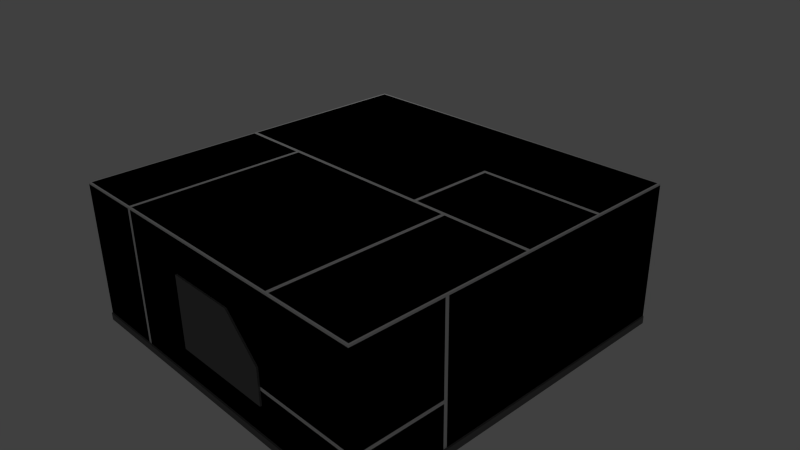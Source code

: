 # Source: f_D_5x5_L_2.blend  (saved by Blender 2.69.0; exported with 4.5.12 LTS)
import bpy
from mathutils import Matrix  # noqa: F401  (used for matrix-valued properties, if any)

bpy.ops.wm.read_factory_settings(use_empty=True)
scene = bpy.context.scene
scene.name = 'Scene'

# ---- collections
col_collection_1 = bpy.data.collections.new('Collection 1'); scene.collection.children.link(col_collection_1)

# ---- materials (node trees are filled in below, after node groups)
mat_material = bpy.data.materials.new('Material')
mat_material.alpha_threshold = 0.0
mat_material.use_transparent_shadow = False
mat_material.roughness = 0.5
mat_material.line_color = (0.0, 0.0, 0.0, 1.0)
mat_material_001 = bpy.data.materials.new('Material.001')
mat_material_001.alpha_threshold = 0.0
mat_material_001.use_transparent_shadow = False
mat_material_001.diffuse_color = (0.168, 0.168, 0.168, 1.0)
mat_material_001.roughness = 0.5
mat_material_001.line_color = (0.0, 0.0, 0.0, 1.0)

# ---- material node trees

# ---- world
world_world = bpy.data.worlds.new('World'); scene.world = world_world
world_world.color = (0.05088, 0.05088, 0.05088)
world_world.use_sun_shadow = False
world_world.sun_shadow_jitter_overblur = 0.0
world_world.cycles.sampling_method = 'MANUAL'
world_world.cycles.sample_map_resolution = 256

# ---- cameras
cam_camera = bpy.data.cameras.new('Camera')
cam_camera.clip_end = 100.0
cam_camera.lens = 35.0
cam_camera.sensor_width = 32.0
cam_camera.sensor_height = 18.0
cam_camera.ortho_scale = 7.314
cam_camera.dof.focus_distance = 0.0
cam_camera.dof.aperture_fstop = 128.0

# ---- lights
light_lamp = bpy.data.lights.new('Lamp', 'POINT')
light_lamp.transmission_factor = 0.0
light_lamp.cutoff_distance = 30.0
light_lamp.energy = 100.0
light_lamp.shadow_buffer_clip_start = 1.001
light_lamp.shadow_soft_size = 0.1
light_lamp.shadow_maximum_resolution = 0.006
light_lamp.use_absolute_resolution = True
light_lamp.cycles.use_multiple_importance_sampling = False

# ---- meshes
me_cube_001 = bpy.data.meshes.new('Cube.001')
me_cube_001.from_pydata([(-2.5, -2.5, -1.0), (-2.5, 2.5, -1.0), (2.5, 2.5, -1.0), (2.5, -2.5, -1.0), (-2.5, -2.5, 1.0), (-2.5, 2.5, 1.0), (2.5, 2.5, 1.0), (2.5, -2.5, 1.0)], [], [(4, 5, 1, 0), (5, 6, 2, 1), (6, 7, 3, 2), (7, 4, 0, 3), (0, 1, 2, 3), (7, 6, 5, 4)])
me_cube_001.use_remesh_preserve_volume = False
me_cube_001.use_remesh_preserve_attributes = False
me_cube_001.use_mirror_vertex_groups = False
me_cube_001.update()
me_cube = bpy.data.meshes.new('Cube')
me_cube.from_pydata([(-2.5, -2.5, -1.0), (2.5, 2.5, -1.0), (2.5, -2.5, 0.975), (2.475, 2.475, 1.0), (-2.5, 2.5, -1.0), (-2.475, -2.475, 1.0), (-2.5, 2.5, 0.975), (-2.475, 2.475, 1.0), (2.475, -2.475, 1.0), (-2.5, -2.5, 0.975), (2.5, 2.5, 0.975), (2.5, 2.5, -0.9), (-2.475, 2.525, -0.999), (-2.525, 2.475, -0.9), (2.525, -2.475, -0.9), (-2.525, -2.475, -0.9), (2.475, 2.525, -0.9), (-2.475, -2.525, -0.9), (2.475, -2.525, -0.9), (2.525, 2.475, -0.9), (-2.475, 2.525, -0.9), (-2.525, 2.475, -0.999), (2.475, 0.025, 1.0), (-2.475, -0.025, 1.0), (2.5, -7.153e-07, -1.0), (2.5, -9.537e-07, 0.975), (-2.5, 2.384e-07, -1.0), (2.525, -7.153e-07, -0.999), (-2.525, 2.384e-07, -0.999), (-2.525, 9.537e-07, -0.9), (2.525, -7.153e-07, -0.9), (2.475, -0.025, 1.0), (-2.475, 0.025, 1.0), (0.725, 2.5, 0.975), (0.75, -2.475, 1.0), (0.725, 2.475, 1.0), (0.75, 2.5, -1.0), (0.75, -2.5, -1.0), (0.75, -2.5, 0.975), (0.75, 2.525, -0.999), (0.75, -2.525, -0.999), (0.75, 2.525, -0.9), (0.75, -2.525, -0.9), (0.75, -2.384e-07, -1.0), (0.725, 0.025, 1.0), (0.75, -0.025, 1.0), (0.75, 1.192e-07, 0.975), (2.475, 1.275, 1.0), (-2.475, 1.275, 1.0), (2.5, 1.25, -1.0), (2.5, 1.25, 0.975), (-2.5, 1.25, -1.0), (2.5, 1.25, -0.9), (2.525, 1.25, -0.999), (-2.525, 1.275, -0.999), (-2.525, 1.275, -0.9), (2.525, 1.25, -0.9), (0.75, 1.25, -1.0), (0.775, 1.225, 1.0), (1.275, 2.5, 0.975), (1.275, -2.475, 1.0), (1.25, 2.475, 1.0), (1.25, 2.5, -1.0), (1.25, -2.5, -1.0), (1.25, -2.5, 0.975), (1.275, 2.5, -0.9), (1.25, -2.5, -0.9), (1.25, 2.525, -0.999), (1.25, -2.525, -0.999), (1.25, 2.525, -0.9), (1.25, -2.525, -0.9), (1.25, -4.768e-07, -1.0), (1.25, -4.172e-07, 0.975), (1.25, 0.025, 1.0), (1.225, -0.025, 1.0), (1.25, 1.275, 1.0), (1.25, 1.25, -1.0), (0.775, 0.025, 1.0), (0.725, 1.275, 1.0), (1.25, 1.225, 1.0), (2.475, 1.225, 1.0), (0.75, 1.25, 0.975), (1.25, 1.25, 0.975), (-1.475, 0.025, 1.0), (-1.5, -0.025, 1.0), (-1.45, 2.5, 0.975), (-1.45, -2.475, 1.0), (-1.475, 2.475, 1.0), (-1.475, 2.5, -1.0), (-1.475, -2.5, -1.0), (-1.45, -2.5, 0.975), (-1.45, 2.5, -0.9), (-1.45, -2.5, -0.9), (-1.475, 2.525, -0.999), (-1.475, -2.525, -0.999), (-1.475, 2.525, -0.9), (-1.475, -2.525, -0.9), (-1.475, 0.0, -1.0), (-1.475, 6.557e-07, 0.975), (-1.475, 1.25, -1.0), (-1.475, 1.275, 1.0), (-1.5, -2.475, 1.0), (-1.45, -0.025, 1.0), (1.275, -0.025, 1.0), (1.225, -2.475, 1.0), (0.5, -2.475, 0.5), (-0.5, -2.475, 0.5), (1.0, -2.475, -0.5), (-0.5, -2.475, -0.5), (0.5, -2.525, 0.5), (-0.5, -2.525, 0.5), (1.0, -2.525, -0.5), (-0.5, -2.525, -0.5), (1.0, -2.475, 0.0), (-0.5, -2.475, 0.0), (1.0, -2.525, 0.0), (-0.5, -2.525, 0.0), (-2.5, 9.537e-07, -0.9), (-2.5, 1.25, -0.9), (-2.5, 1.25, 0.975), (-2.5, 1.3, 0.975), (-2.5, 1.3, -0.9), (-2.475, 1.275, -0.9), (-1.5, -2.5, -0.9), (0.75, -2.5, -0.9), (-1.5, -2.5, 0.975), (-2.5, -2.5, -0.9), (-1.475, -2.475, 0.975), (-1.475, -2.475, -0.9), (2.5, -1.25, -1.0), (-2.475, -1.25, 1.0), (-2.5, -1.275, 0.975), (2.5, -1.225, 0.975), (-2.5, -1.25, -1.0), (2.5, -1.225, -0.9), (2.525, -1.25, -0.999), (-2.525, -1.25, -0.999), (-2.525, -1.25, -0.9), (2.525, -1.25, -0.9), (0.75, -1.25, 1.0), (0.75, -1.25, -1.0), (1.25, -1.25, -1.0), (1.225, -1.25, 1.0), (-1.5, -1.25, 1.0), (-1.475, -1.25, -1.0), (-1.45, -1.25, 1.0), (1.275, -1.25, 1.0), (1.25, -1.25, 0.975), (-1.475, -1.237, 0.975), (-2.5, -1.225, -0.9), (-2.5, -1.225, 0.975), (-2.5, 1.192e-06, 0.975), (-2.475, -1.25, -0.9), (2.5, -1.275, -0.9), (2.5, -4.768e-07, -0.9), (2.5, -2.5, -0.9), (2.475, -1.25, 1.0), (2.475, -1.25, -0.9), (2.5, 2.5, -0.3005), (0.725, 2.5, -0.3005), (2.5, 1.25, -0.2755), (1.25, -2.5, -0.3005), (-1.5, 2.5, -0.2755), (-1.45, -2.5, -0.2755), (-1.475, -2.475, -0.2755), (-2.5, 1.25, -0.2755), (-2.5, 2.5, -0.2755), (-2.5, 1.3, -0.2755), (-2.475, 1.275, -0.263), (-1.5, -2.5, -0.2755), (-2.5, -1.225, -0.2755), (2.5, -1.225, -0.2755), (-2.5, -1.275, -0.2755), (0.75, -2.5, -0.3005), (-2.5, -2.5, -0.2755), (-2.5, 1.073e-06, -0.2755), (-2.475, -1.25, -0.263), (2.5, -2.5, -0.2505), (2.5, -1.275, -0.2505), (2.475, -2.475, -0.2755), (0.75, -2.5, -0.2755), (2.5, -1.275, -0.3005), (2.5, -2.5, -0.3005), (1.25, -2.5, -0.2505), (0.75, -2.475, -0.2755), (2.5, -1.275, 0.975), (1.25, -2.475, -0.2755), (0.75, -2.5, -0.2505), (0.725, 2.5, -0.9), (-1.45, 2.5, -0.2505), (-1.5, 2.5, 0.975), (-2.5, 2.5, -0.9), (-1.475, 2.475, -0.9), (1.225, 2.5, 0.975), (1.225, 2.5, -0.2505), (0.725, 2.5, -0.2505), (-1.45, 2.5, -0.3005), (1.275, 2.5, -0.3005), (2.5, -7.153e-07, -0.2755), (1.25, 2.475, -0.2755), (-1.475, 2.475, -0.2755), (0.725, 2.475, -0.2755), (2.475, -1.25, -0.2755), (-2.5, -1.275, -0.9), (-1.5, 2.5, -0.9), (2.475, 2.525, -0.999), (2.525, 2.475, -0.999), (2.525, -2.475, -0.999), (2.475, -2.525, -0.999), (2.5, -2.5, -1.0), (-2.525, -2.475, -0.999), (-2.475, -2.525, -0.999)], [], [(131, 9, 5, 130), (190, 6, 7, 87), (50, 10, 3, 47), (100, 87, 7, 48), (65, 11, 16, 69), (197, 59, 10, 158), (99, 51, 4, 88), (64, 2, 8, 60), (153, 155, 14, 138), (54, 55, 13, 21), (88, 4, 12, 93), (138, 135, 27, 30), (136, 137, 29, 28), (51, 26, 28, 54), (129, 24, 27, 135), (52, 154, 30, 56), (144, 133, 26, 97), (143, 84, 23, 130), (119, 151, 32, 48), (83, 32, 151, 98), (103, 31, 25, 72), (102, 45, 46, 98), (73, 77, 46, 72), (142, 74, 45, 139), (141, 140, 43, 71), (62, 36, 39, 67), (89, 37, 40, 94), (93, 95, 41, 39), (70, 42, 40, 68), (66, 124, 42, 70), (90, 38, 34, 86), (76, 57, 36, 62), (189, 85, 33, 195), (75, 61, 35, 78), (193, 33, 35, 61), (73, 79, 58, 77), (71, 43, 57, 76), (6, 120, 48, 7), (11, 52, 56, 19), (4, 51, 54, 21), (24, 49, 53, 27), (28, 29, 55, 54), (30, 27, 53, 56), (97, 26, 51, 99), (83, 100, 48, 32), (25, 50, 80, 22), (24, 71, 76, 49), (22, 80, 79, 73), (10, 59, 61, 3), (47, 3, 61, 75), (49, 76, 62, 1), (129, 141, 71, 24), (22, 73, 72, 25), (45, 74, 72, 46), (37, 63, 68, 40), (39, 41, 69, 67), (183, 186, 179, 177), (195, 33, 193, 194), (58, 79, 82, 81), (78, 81, 82, 75), (58, 81, 46, 77), (46, 81, 78, 44), (44, 78, 100, 83), (43, 97, 99, 57), (9, 125, 101, 5), (12, 20, 95, 93), (23, 84, 98, 151), (44, 83, 98, 46), (139, 45, 102, 145), (140, 144, 97, 43), (36, 88, 93, 39), (42, 96, 94, 40), (186, 183, 187, 184), (57, 99, 88, 36), (78, 35, 87, 100), (33, 85, 87, 35), (79, 80, 50, 82), (75, 82, 50, 47), (146, 147, 64, 60), (142, 104, 64, 147), (116, 115, 109, 110), (114, 108, 112, 116), (108, 107, 111, 112), (113, 105, 109, 115), (105, 106, 110, 109), (107, 113, 115, 111), (106, 114, 116, 110), (112, 111, 115, 116), (167, 120, 6, 166), (123, 126, 17, 96), (166, 6, 190, 162), (165, 119, 48, 168), (167, 168, 48, 120), (163, 90, 127, 164), (86, 127, 90), (123, 96, 92, 128), (98, 148, 145, 102), (74, 142, 147, 72), (103, 72, 147, 146), (84, 143, 148, 98), (37, 89, 144, 140), (34, 139, 145, 86), (63, 37, 140, 141), (104, 142, 139, 34), (101, 143, 130, 5), (89, 0, 133, 144), (26, 133, 136, 28), (161, 173, 124, 66), (143, 101, 127, 148), (170, 150, 151, 175), (175, 151, 119, 165), (148, 127, 86, 145), (125, 127, 101), (174, 9, 131, 172), (126, 203, 137, 15), (151, 150, 130, 23), (170, 149, 152, 176), (172, 131, 130, 176), (138, 134, 157, 153), (132, 25, 31, 156), (155, 66, 70, 18), (182, 161, 66, 155), (156, 31, 103, 146), (8, 156, 146, 60), (182, 181, 202, 179), (161, 182, 179, 186), (2, 64, 183, 177), (150, 170, 176, 130), (117, 175, 165, 118), (149, 170, 175, 117), (125, 9, 174, 169), (38, 90, 163, 180), (173, 161, 186, 184), (92, 163, 164, 128), (121, 122, 168, 167), (118, 165, 168, 122), (121, 167, 166, 191), (125, 169, 164, 127), (50, 160, 158, 10), (38, 64, 104, 34), (180, 163, 92, 124), (2, 185, 156, 8), (2, 177, 178, 185), (64, 38, 187, 183), (184, 187, 173), (195, 201, 200, 189), (194, 199, 201, 195), (61, 199, 194, 193), (197, 199, 61, 59), (159, 196, 200, 201), (197, 159, 201, 199), (160, 52, 11, 158), (91, 188, 41, 95), (188, 65, 69, 41), (191, 204, 95, 20), (178, 177, 179, 202), (171, 134, 154, 198), (198, 154, 52, 160), (25, 198, 160, 50), (132, 171, 198, 25), (188, 159, 197, 65), (65, 197, 158, 11), (171, 132, 156, 202), (185, 178, 202, 156), (134, 171, 202, 157), (149, 117, 29, 137), (117, 118, 55, 29), (169, 123, 128, 164), (118, 122, 121, 55), (154, 134, 138, 30), (149, 137, 203, 152), (169, 174, 126, 123), (182, 155, 153, 181), (203, 172, 176, 152), (126, 174, 172, 203), (191, 166, 162, 204), (91, 196, 159, 188), (124, 92, 96, 42), (181, 153, 157, 202), (204, 162, 200, 192), (121, 191, 13, 55), (196, 91, 192, 200), (85, 189, 200, 87), (162, 190, 87, 200), (91, 95, 204, 192), (155, 18, 208, 209), (14, 155, 209, 207), (96, 17, 211, 94), (56, 53, 206, 19), (67, 69, 16, 205), (133, 0, 210, 136), (63, 209, 208, 68), (49, 1, 206, 53), (191, 20, 12, 4), (13, 191, 4, 21), (16, 11, 1, 205), (11, 19, 206, 1), (18, 70, 68, 208), (1, 62, 67, 205), (0, 89, 94, 211), (209, 63, 141, 129), (209, 129, 135, 207), (210, 15, 137, 136), (14, 207, 135, 138), (126, 15, 210, 0), (17, 126, 0, 211)])
me_cube.polygons.foreach_set('material_index', [1, 1, 1, 1, 1, 1, 1, 1, 1, 1, 1, 1, 1, 1, 1, 1, 1, 1, 1, 1, 1, 1, 1, 1, 1, 1, 1, 1, 1, 1, 1, 1, 1, 1, 1, 1, 1, 1, 1, 1, 1, 1, 1, 1, 1, 1, 1, 1, 1, 1, 1, 1, 1, 1, 1, 1, 1, 1, 1, 1, 1, 1, 1, 1, 1, 1, 1, 1, 1, 1, 1, 1, 1, 1, 1, 1, 1, 1, 1, 1, 1, 1, 1, 1, 1, 1, 1, 1, 1, 1, 1, 1, 1, 1, 1, 1, 1, 1, 1, 1, 1, 1, 1, 1, 1, 1, 1, 1, 1, 1, 1, 1, 1, 1, 1, 1, 1, 1, 1, 1, 1, 1, 1, 1, 1, 1, 1, 1, 1, 1, 1, 1, 1, 1, 1, 1, 1, 1, 1, 1, 1, 1, 1, 1, 1, 1, 1, 1, 1, 1, 1, 1, 1, 1, 1, 1, 1, 1, 1, 1, 1, 1, 1, 1, 1, 1, 1, 1, 1, 1, 1, 1, 1, 1, 1, 1, 1, 1, 1, 1, 1, 1, 1, 1, 1, 1, 1, 1, 1, 1, 1, 1, 1, 1, 1, 1, 1, 1, 1, 1, 1, 1, 1, 1, 1, 1])
_uv = me_cube.uv_layers.new(name='UVMap')
_uv.uv.foreach_set('vector', [0.3505, 0.034, 0.4532, 0.034, 0.4511, 0.03609, 0.3484, 0.03609, 0.034, 0.1178, 0.034, 0.034, 0.03609, 0.03609, 0.03609, 0.1199, 0.1388, 0.4532, 0.034, 0.4532, 0.03609, 0.4511, 0.1367, 0.4511, 0.1367, 0.1199, 0.03609, 0.1199, 0.03609, 0.03609, 0.1367, 0.03609, 0.537, 0.8372, 0.537, 0.9398, 0.5349, 0.9377, 0.5349, 0.8351, 0.5872, 0.8372, 0.694, 0.8372, 0.694, 0.9398, 0.5872, 0.9398, 0.8088, 0.4061, 0.8088, 0.4491, 0.7564, 0.4491, 0.7564, 0.4061, 0.4532, 0.3484, 0.4532, 0.4532, 0.4511, 0.4511, 0.4511, 0.3505, 0.3505, 0.9208, 0.4532, 0.9208, 0.4511, 0.9229, 0.3484, 0.9229, 0.3513, 0.6914, 0.3513, 0.683, 0.4522, 0.683, 0.4522, 0.6914, 0.5244, 0.607, 0.5244, 0.5212, 0.5265, 0.5232, 0.5265, 0.607, 0.3484, 0.9229, 0.3484, 0.9312, 0.2436, 0.9312, 0.2436, 0.9229, 0.1391, 0.6914, 0.1391, 0.683, 0.2442, 0.683, 0.2442, 0.6914, 0.3492, 0.6935, 0.2442, 0.6935, 0.2442, 0.6914, 0.3513, 0.6914, 0.3484, 0.9333, 0.2436, 0.9333, 0.2436, 0.9312, 0.3484, 0.9312, 0.1388, 0.9208, 0.2436, 0.9208, 0.2436, 0.9229, 0.1388, 0.9229, 0.9136, 0.4061, 0.9136, 0.4491, 0.8612, 0.4491, 0.8612, 0.4061, 0.3484, 0.1178, 0.2457, 0.1178, 0.2457, 0.03609, 0.3484, 0.03609, 0.1388, 0.034, 0.2436, 0.034, 0.2415, 0.03609, 0.1367, 0.03609, 0.2415, 0.1199, 0.2415, 0.03609, 0.2436, 0.034, 0.2436, 0.1199, 0.2457, 0.3505, 0.2457, 0.4511, 0.2436, 0.4532, 0.2436, 0.3484, 0.2457, 0.122, 0.2457, 0.3065, 0.2436, 0.3065, 0.2436, 0.1199, 0.2415, 0.3484, 0.2415, 0.3085, 0.2436, 0.3065, 0.2436, 0.3484, 0.3484, 0.3463, 0.2457, 0.3463, 0.2457, 0.3065, 0.3484, 0.3065, 0.9136, 0.2919, 0.9136, 0.3128, 0.8612, 0.3128, 0.8612, 0.2919, 0.5244, 0.8351, 0.5244, 0.7933, 0.5265, 0.7933, 0.5265, 0.8351, 0.6884, 0.1207, 0.6884, 0.3045, 0.6864, 0.3045, 0.6864, 0.1207, 0.5265, 0.607, 0.5349, 0.607, 0.5349, 0.7933, 0.5265, 0.7933, 0.6781, 0.3458, 0.6781, 0.3045, 0.6864, 0.3045, 0.6864, 0.3458, 0.676, 0.3458, 0.676, 0.3045, 0.6781, 0.3045, 0.6781, 0.3458, 0.4532, 0.122, 0.4532, 0.3065, 0.4511, 0.3065, 0.4511, 0.122, 0.8088, 0.2919, 0.8088, 0.3128, 0.7564, 0.3128, 0.7564, 0.2919, 0.5914, 0.6091, 0.694, 0.6091, 0.694, 0.7912, 0.5914, 0.7912, 0.1367, 0.3484, 0.03609, 0.3484, 0.03609, 0.3044, 0.1367, 0.3044, 0.034, 0.3463, 0.034, 0.3044, 0.03609, 0.3044, 0.03609, 0.3484, 0.2415, 0.3484, 0.1409, 0.3484, 0.1409, 0.3085, 0.2415, 0.3085, 0.8612, 0.2919, 0.8612, 0.3128, 0.8088, 0.3128, 0.8088, 0.2919, 0.034, 0.034, 0.1346, 0.034, 0.1367, 0.03609, 0.03609, 0.03609, 0.034, 0.9208, 0.1388, 0.9208, 0.1388, 0.9229, 0.03609, 0.9229, 0.4543, 0.6935, 0.3492, 0.6935, 0.3513, 0.6914, 0.4522, 0.6914, 0.2436, 0.9333, 0.1388, 0.9333, 0.1388, 0.9312, 0.2436, 0.9312, 0.2442, 0.6914, 0.2442, 0.683, 0.3513, 0.683, 0.3513, 0.6914, 0.2436, 0.9229, 0.2436, 0.9312, 0.1388, 0.9312, 0.1388, 0.9229, 0.8612, 0.4061, 0.8612, 0.4491, 0.8088, 0.4491, 0.8088, 0.4061, 0.2415, 0.1199, 0.1367, 0.1199, 0.1367, 0.03609, 0.2415, 0.03609, 0.2436, 0.4532, 0.1388, 0.4532, 0.1409, 0.4511, 0.2415, 0.4511, 0.8612, 0.2395, 0.8612, 0.2919, 0.8088, 0.2919, 0.8088, 0.2395, 0.2415, 0.4511, 0.1409, 0.4511, 0.1409, 0.3484, 0.2415, 0.3484, 0.034, 0.4532, 0.034, 0.3505, 0.03609, 0.3484, 0.03609, 0.4511, 0.1367, 0.4511, 0.03609, 0.4511, 0.03609, 0.3484, 0.1367, 0.3484, 0.8088, 0.2395, 0.8088, 0.2919, 0.7564, 0.2919, 0.7564, 0.2395, 0.9136, 0.2395, 0.9136, 0.2919, 0.8612, 0.2919, 0.8612, 0.2395, 0.2415, 0.4511, 0.2415, 0.3484, 0.2436, 0.3484, 0.2436, 0.4532, 0.2457, 0.3065, 0.2457, 0.3463, 0.2436, 0.3484, 0.2436, 0.3065, 0.6884, 0.3045, 0.6884, 0.3458, 0.6864, 0.3458, 0.6864, 0.3045, 0.5265, 0.7933, 0.5349, 0.7933, 0.5349, 0.8351, 0.5265, 0.8351, 0.6224, 0.3458, 0.6245, 0.3458, 0.6245, 0.447, 0.6224, 0.4491, 0.5914, 0.7912, 0.694, 0.7912, 0.694, 0.833, 0.5914, 0.833, 0.1409, 0.3085, 0.1409, 0.3484, 0.1388, 0.3484, 0.1388, 0.3065, 0.1367, 0.3044, 0.1388, 0.3065, 0.1388, 0.3484, 0.1367, 0.3484, 0.1409, 0.3085, 0.1388, 0.3065, 0.2436, 0.3065, 0.2415, 0.3085, 0.2436, 0.3065, 0.1388, 0.3065, 0.1367, 0.3044, 0.2415, 0.3044, 0.2415, 0.3044, 0.1367, 0.3044, 0.1367, 0.1199, 0.2415, 0.1199, 0.8612, 0.3128, 0.8612, 0.4061, 0.8088, 0.4061, 0.8088, 0.3128, 0.4532, 0.034, 0.4532, 0.1178, 0.4511, 0.1178, 0.4511, 0.03609, 0.5265, 0.5232, 0.5349, 0.5232, 0.5349, 0.607, 0.5265, 0.607, 0.2457, 0.03609, 0.2457, 0.1178, 0.2436, 0.1199, 0.2436, 0.034, 0.2415, 0.3044, 0.2415, 0.1199, 0.2436, 0.1199, 0.2436, 0.3065, 0.3484, 0.3065, 0.2457, 0.3065, 0.2457, 0.122, 0.3484, 0.122, 0.9136, 0.3128, 0.9136, 0.4061, 0.8612, 0.4061, 0.8612, 0.3128, 0.5244, 0.7933, 0.5244, 0.607, 0.5265, 0.607, 0.5265, 0.7933, 0.6781, 0.3045, 0.6781, 0.1207, 0.6864, 0.1207, 0.6864, 0.3045, 0.6245, 0.3458, 0.6224, 0.3458, 0.6224, 0.3045, 0.6245, 0.3066, 0.8088, 0.3128, 0.8088, 0.4061, 0.7564, 0.4061, 0.7564, 0.3128, 0.1367, 0.3044, 0.03609, 0.3044, 0.03609, 0.1199, 0.1367, 0.1199, 0.034, 0.3044, 0.034, 0.122, 0.03609, 0.1199, 0.03609, 0.3044, 0.1409, 0.3484, 0.1409, 0.4511, 0.1388, 0.4532, 0.1388, 0.3484, 0.1367, 0.3484, 0.1388, 0.3484, 0.1388, 0.4532, 0.1367, 0.4511, 0.3484, 0.3505, 0.3484, 0.3484, 0.4532, 0.3484, 0.4511, 0.3505, 0.3484, 0.3463, 0.4511, 0.3463, 0.4532, 0.3484, 0.3484, 0.3484, 0.05168, 0.8333, 0.05168, 0.864, 0.04144, 0.8538, 0.04144, 0.8333, 0.05168, 0.8323, 0.06192, 0.8323, 0.06192, 0.8333, 0.05168, 0.8333, 0.06294, 0.8333, 0.06294, 0.864, 0.06192, 0.864, 0.06192, 0.8333, 0.05096, 0.8647, 0.04072, 0.8545, 0.04144, 0.8538, 0.05168, 0.864, 0.04042, 0.8538, 0.04042, 0.8333, 0.04144, 0.8333, 0.04144, 0.8538, 0.06192, 0.865, 0.05168, 0.865, 0.05168, 0.864, 0.06192, 0.864, 0.04144, 0.8323, 0.05168, 0.8323, 0.05168, 0.8333, 0.04144, 0.8333, 0.06192, 0.8333, 0.06192, 0.864, 0.05168, 0.864, 0.05168, 0.8333, 0.3534, 0.6284, 0.3534, 0.5233, 0.4543, 0.5233, 0.4543, 0.6284, 0.676, 0.1187, 0.676, 0.03606, 0.6781, 0.03813, 0.6781, 0.1207, 0.5893, 0.5212, 0.694, 0.5212, 0.694, 0.6049, 0.5893, 0.6049, 0.3492, 0.6284, 0.3492, 0.5233, 0.3513, 0.5212, 0.3513, 0.6273, 0.3534, 0.6284, 0.3513, 0.6273, 0.3513, 0.5212, 0.3534, 0.5233, 0.6245, 0.1228, 0.5212, 0.1228, 0.5212, 0.1207, 0.6245, 0.1207, 0.4511, 0.122, 0.4511, 0.1199, 0.4532, 0.122, 0.676, 0.1187, 0.6781, 0.1207, 0.676, 0.1228, 0.674, 0.1207, 0.2436, 0.1199, 0.3473, 0.1199, 0.3484, 0.122, 0.2457, 0.122, 0.2457, 0.3463, 0.3484, 0.3463, 0.3484, 0.3484, 0.2436, 0.3484, 0.2457, 0.3505, 0.2436, 0.3484, 0.3484, 0.3484, 0.3484, 0.3505, 0.2457, 0.1178, 0.3484, 0.1178, 0.3473, 0.1199, 0.2436, 0.1199, 0.966, 0.3128, 0.966, 0.4061, 0.9136, 0.4061, 0.9136, 0.3128, 0.4511, 0.3065, 0.3484, 0.3065, 0.3484, 0.122, 0.4511, 0.122, 0.966, 0.2919, 0.966, 0.3128, 0.9136, 0.3128, 0.9136, 0.2919, 0.4511, 0.3463, 0.3484, 0.3463, 0.3484, 0.3065, 0.4511, 0.3065, 0.4511, 0.1178, 0.3484, 0.1178, 0.3484, 0.03609, 0.4511, 0.03609, 0.966, 0.4061, 0.966, 0.4491, 0.9136, 0.4491, 0.9136, 0.4061, 0.2442, 0.6935, 0.1391, 0.6935, 0.1391, 0.6914, 0.2442, 0.6914, 0.6265, 0.3458, 0.6265, 0.3045, 0.676, 0.3045, 0.676, 0.3458, 0.3484, 0.1178, 0.4511, 0.1178, 0.4511, 0.1199, 0.3473, 0.1199, 0.1412, 0.6284, 0.1412, 0.5233, 0.2442, 0.5233, 0.2442, 0.6284, 0.2442, 0.6284, 0.2442, 0.5233, 0.3492, 0.5233, 0.3492, 0.6284, 0.3473, 0.1199, 0.4511, 0.1199, 0.4511, 0.122, 0.3484, 0.122, 0.4532, 0.1178, 0.4511, 0.1199, 0.4511, 0.1178, 0.034, 0.6284, 0.034, 0.5233, 0.137, 0.5233, 0.137, 0.6284, 0.034, 0.6809, 0.137, 0.6809, 0.1391, 0.683, 0.0361, 0.683, 0.2436, 0.034, 0.3463, 0.034, 0.3484, 0.03609, 0.2457, 0.03609, 0.1412, 0.6284, 0.1412, 0.6809, 0.1391, 0.6788, 0.1391, 0.6273, 0.137, 0.6284, 0.137, 0.5233, 0.1391, 0.5212, 0.1391, 0.6273, 0.3484, 0.9229, 0.3463, 0.9208, 0.3484, 0.9187, 0.3505, 0.9208, 0.3463, 0.4532, 0.2436, 0.4532, 0.2457, 0.4511, 0.3484, 0.4511, 0.676, 0.4491, 0.676, 0.3458, 0.6781, 0.3458, 0.6781, 0.447, 0.6265, 0.4491, 0.6265, 0.3458, 0.676, 0.3458, 0.676, 0.4491, 0.3484, 0.4511, 0.2457, 0.4511, 0.2457, 0.3505, 0.3484, 0.3505, 0.4511, 0.4511, 0.3484, 0.4511, 0.3484, 0.3505, 0.4511, 0.3505, 0.4532, 0.8705, 0.3505, 0.8705, 0.3484, 0.8684, 0.4511, 0.8684, 0.6265, 0.3458, 0.6265, 0.4491, 0.6245, 0.447, 0.6245, 0.3458, 0.5212, 0.4491, 0.5212, 0.3458, 0.6224, 0.3458, 0.6224, 0.4491, 0.1412, 0.5233, 0.1412, 0.6284, 0.1391, 0.6273, 0.1391, 0.5212, 0.2442, 0.6809, 0.2442, 0.6284, 0.3492, 0.6284, 0.3492, 0.6809, 0.1412, 0.6809, 0.1412, 0.6284, 0.2442, 0.6284, 0.2442, 0.6809, 0.5212, 0.1187, 0.5212, 0.03606, 0.6245, 0.03606, 0.6245, 0.1187, 0.5212, 0.3045, 0.5212, 0.1228, 0.6245, 0.1228, 0.6245, 0.3045, 0.6265, 0.3045, 0.6265, 0.3458, 0.6245, 0.3458, 0.6245, 0.3066, 0.676, 0.1228, 0.6245, 0.1228, 0.6245, 0.1207, 0.674, 0.1207, 0.3534, 0.6809, 0.3513, 0.6788, 0.3513, 0.6273, 0.3534, 0.6284, 0.3492, 0.6809, 0.3492, 0.6284, 0.3513, 0.6273, 0.3513, 0.6788, 0.3534, 0.6809, 0.3534, 0.6284, 0.4543, 0.6284, 0.4543, 0.6809, 0.5212, 0.1187, 0.6245, 0.1187, 0.6245, 0.1207, 0.5212, 0.1207, 0.1388, 0.7636, 0.1388, 0.8684, 0.034, 0.8705, 0.034, 0.7636, 0.4532, 0.3065, 0.4532, 0.3484, 0.4511, 0.3463, 0.4511, 0.3065, 0.6245, 0.3045, 0.6245, 0.1228, 0.676, 0.1228, 0.676, 0.3045, 0.4532, 0.4532, 0.3505, 0.4532, 0.3484, 0.4511, 0.4511, 0.4511, 0.4532, 0.7636, 0.4532, 0.8663, 0.3505, 0.8663, 0.3505, 0.7636, 0.5212, 0.3458, 0.5212, 0.3045, 0.6224, 0.3045, 0.6224, 0.3458, 0.6245, 0.3066, 0.6224, 0.3045, 0.6265, 0.3045, 0.5914, 0.7912, 0.5893, 0.7912, 0.5893, 0.607, 0.5914, 0.6091, 0.5914, 0.833, 0.5893, 0.8351, 0.5893, 0.7912, 0.5914, 0.7912, 0.6961, 0.8351, 0.5893, 0.8351, 0.5914, 0.833, 0.694, 0.833, 0.5872, 0.8372, 0.5893, 0.8351, 0.6961, 0.8351, 0.694, 0.8372, 0.5872, 0.7912, 0.5872, 0.6091, 0.5893, 0.607, 0.5893, 0.7912, 0.5872, 0.8372, 0.5872, 0.7912, 0.5893, 0.7912, 0.5893, 0.8351, 0.1388, 0.8684, 0.1388, 0.9208, 0.034, 0.9208, 0.034, 0.8705, 0.537, 0.6091, 0.537, 0.7912, 0.5349, 0.7933, 0.5349, 0.607, 0.537, 0.7912, 0.537, 0.8372, 0.5349, 0.8351, 0.5349, 0.7933, 0.537, 0.5212, 0.537, 0.6049, 0.5349, 0.607, 0.5349, 0.5232, 0.3505, 0.8663, 0.4532, 0.8663, 0.4511, 0.8684, 0.3484, 0.8684, 0.3463, 0.8684, 0.3463, 0.9208, 0.2436, 0.9208, 0.2436, 0.8684, 0.2436, 0.8684, 0.2436, 0.9208, 0.1388, 0.9208, 0.1388, 0.8684, 0.2436, 0.7636, 0.2436, 0.8684, 0.1388, 0.8684, 0.1388, 0.7636, 0.3463, 0.7636, 0.3463, 0.8684, 0.2436, 0.8684, 0.2436, 0.7636, 0.537, 0.7912, 0.5872, 0.7912, 0.5872, 0.8372, 0.537, 0.8372, 0.537, 0.8372, 0.5872, 0.8372, 0.5872, 0.9398, 0.537, 0.9398, 0.3463, 0.8684, 0.3463, 0.7636, 0.3484, 0.7615, 0.3484, 0.8684, 0.3505, 0.7636, 0.3505, 0.8663, 0.3484, 0.8684, 0.3484, 0.7615, 0.3463, 0.9208, 0.3463, 0.8684, 0.3484, 0.8684, 0.3484, 0.9187, 0.1412, 0.6809, 0.2442, 0.6809, 0.2442, 0.683, 0.1391, 0.683, 0.2442, 0.6809, 0.3492, 0.6809, 0.3513, 0.683, 0.2442, 0.683, 0.6245, 0.1187, 0.676, 0.1187, 0.674, 0.1207, 0.6245, 0.1207, 0.3492, 0.6809, 0.3513, 0.6788, 0.3534, 0.6809, 0.3513, 0.683, 0.2436, 0.9208, 0.3463, 0.9208, 0.3484, 0.9229, 0.2436, 0.9229, 0.1412, 0.6809, 0.1391, 0.683, 0.137, 0.6809, 0.1391, 0.6788, 0.6245, 0.1187, 0.6245, 0.03606, 0.676, 0.03606, 0.676, 0.1187, 0.4532, 0.8705, 0.4532, 0.9208, 0.3505, 0.9208, 0.3505, 0.8705, 0.137, 0.6809, 0.137, 0.6284, 0.1391, 0.6273, 0.1391, 0.6788, 0.034, 0.6809, 0.034, 0.6284, 0.137, 0.6284, 0.137, 0.6809, 0.537, 0.5212, 0.5893, 0.5212, 0.5893, 0.6049, 0.537, 0.6049, 0.537, 0.6091, 0.5872, 0.6091, 0.5872, 0.7912, 0.537, 0.7912, 0.676, 0.3045, 0.676, 0.1228, 0.6781, 0.1207, 0.6781, 0.3045, 0.3505, 0.8705, 0.3505, 0.9208, 0.3484, 0.9187, 0.3484, 0.8684, 0.537, 0.6049, 0.5893, 0.6049, 0.5893, 0.607, 0.5391, 0.607, 0.3534, 0.6809, 0.4543, 0.6809, 0.4522, 0.683, 0.3513, 0.683, 0.5872, 0.6091, 0.537, 0.6091, 0.5391, 0.607, 0.5893, 0.607, 0.694, 0.6091, 0.5914, 0.6091, 0.5893, 0.607, 0.6961, 0.607, 0.5893, 0.6049, 0.694, 0.6049, 0.6961, 0.607, 0.5893, 0.607, 0.537, 0.6091, 0.5349, 0.607, 0.537, 0.6049, 0.5391, 0.607, 0.4532, 0.9229, 0.4553, 0.9229, 0.4553, 0.9312, 0.4532, 0.9312, 0.4511, 0.9229, 0.4532, 0.9229, 0.4532, 0.9312, 0.4511, 0.9312, 0.6781, 0.1207, 0.6781, 0.03813, 0.6864, 0.03813, 0.6864, 0.1207, 0.1388, 0.9229, 0.1388, 0.9312, 0.03609, 0.9312, 0.03609, 0.9229, 0.5265, 0.8351, 0.5349, 0.8351, 0.5349, 0.9377, 0.5265, 0.9377, 0.1391, 0.6935, 0.034, 0.6935, 0.0361, 0.6914, 0.1391, 0.6914, 0.6884, 0.3458, 0.6884, 0.4491, 0.6864, 0.447, 0.6864, 0.3458, 0.1388, 0.9333, 0.034, 0.9333, 0.03609, 0.9312, 0.1388, 0.9312, 0.4543, 0.683, 0.4564, 0.683, 0.4564, 0.6914, 0.4543, 0.6914, 0.4522, 0.683, 0.4543, 0.683, 0.4543, 0.6914, 0.4522, 0.6914, 0.5349, 0.9377, 0.5349, 0.9398, 0.5265, 0.9398, 0.5265, 0.9377, 0.5349, 0.9398, 0.5349, 0.9419, 0.5265, 0.9419, 0.5265, 0.9398, 0.6781, 0.447, 0.6781, 0.3458, 0.6864, 0.3458, 0.6864, 0.447, 0.5244, 0.9398, 0.5244, 0.8351, 0.5265, 0.8351, 0.5265, 0.9377, 0.6884, 0.03606, 0.6884, 0.1207, 0.6864, 0.1207, 0.6864, 0.03813, 0.966, 0.2395, 0.966, 0.2919, 0.9136, 0.2919, 0.9136, 0.2395, 0.4532, 0.9333, 0.3484, 0.9333, 0.3484, 0.9312, 0.4511, 0.9312, 0.0361, 0.6914, 0.0361, 0.683, 0.1391, 0.683, 0.1391, 0.6914, 0.4511, 0.9229, 0.4511, 0.9312, 0.3484, 0.9312, 0.3484, 0.9229, 0.6781, 0.03606, 0.6781, 0.034, 0.6864, 0.034, 0.6864, 0.03606, 0.6781, 0.03813, 0.6781, 0.03606, 0.6864, 0.03606, 0.6864, 0.03813])
_uv.active_render = True
_uv = me_cube.uv_layers.new(name='UV coord')
_uv.uv.foreach_set('vector', [0.3505, 0.034, 0.4532, 0.034, 0.4511, 0.03609, 0.3484, 0.03609, 0.034, 0.1178, 0.034, 0.034, 0.03609, 0.03609, 0.03609, 0.1199, 0.1388, 0.4532, 0.034, 0.4532, 0.03609, 0.4511, 0.1367, 0.4511, 0.1367, 0.1199, 0.03609, 0.1199, 0.03609, 0.03609, 0.1367, 0.03609, 0.537, 0.8372, 0.537, 0.9398, 0.5349, 0.9377, 0.5349, 0.8351, 0.5872, 0.8372, 0.694, 0.8372, 0.694, 0.9398, 0.5872, 0.9398, 0.8088, 0.4061, 0.8088, 0.4491, 0.7564, 0.4491, 0.7564, 0.4061, 0.4532, 0.3484, 0.4532, 0.4532, 0.4511, 0.4511, 0.4511, 0.3505, 0.3505, 0.9208, 0.4532, 0.9208, 0.4511, 0.9229, 0.3484, 0.9229, 0.3513, 0.6914, 0.3513, 0.683, 0.4522, 0.683, 0.4522, 0.6914, 0.5244, 0.607, 0.5244, 0.5212, 0.5265, 0.5232, 0.5265, 0.607, 0.3484, 0.9229, 0.3484, 0.9312, 0.2436, 0.9312, 0.2436, 0.9229, 0.1391, 0.6914, 0.1391, 0.683, 0.2442, 0.683, 0.2442, 0.6914, 0.3492, 0.6935, 0.2442, 0.6935, 0.2442, 0.6914, 0.3513, 0.6914, 0.3484, 0.9333, 0.2436, 0.9333, 0.2436, 0.9312, 0.3484, 0.9312, 0.1388, 0.9208, 0.2436, 0.9208, 0.2436, 0.9229, 0.1388, 0.9229, 0.9136, 0.4061, 0.9136, 0.4491, 0.8612, 0.4491, 0.8612, 0.4061, 0.3484, 0.1178, 0.2457, 0.1178, 0.2457, 0.03609, 0.3484, 0.03609, 0.1388, 0.034, 0.2436, 0.034, 0.2415, 0.03609, 0.1367, 0.03609, 0.2415, 0.1199, 0.2415, 0.03609, 0.2436, 0.034, 0.2436, 0.1199, 0.2457, 0.3505, 0.2457, 0.4511, 0.2436, 0.4532, 0.2436, 0.3484, 0.2457, 0.122, 0.2457, 0.3065, 0.2436, 0.3065, 0.2436, 0.1199, 0.2415, 0.3484, 0.2415, 0.3085, 0.2436, 0.3065, 0.2436, 0.3484, 0.3484, 0.3463, 0.2457, 0.3463, 0.2457, 0.3065, 0.3484, 0.3065, 0.9136, 0.2919, 0.9136, 0.3128, 0.8612, 0.3128, 0.8612, 0.2919, 0.5244, 0.8351, 0.5244, 0.7933, 0.5265, 0.7933, 0.5265, 0.8351, 0.6884, 0.1207, 0.6884, 0.3045, 0.6864, 0.3045, 0.6864, 0.1207, 0.5265, 0.607, 0.5349, 0.607, 0.5349, 0.7933, 0.5265, 0.7933, 0.6781, 0.3458, 0.6781, 0.3045, 0.6864, 0.3045, 0.6864, 0.3458, 0.676, 0.3458, 0.676, 0.3045, 0.6781, 0.3045, 0.6781, 0.3458, 0.4532, 0.122, 0.4532, 0.3065, 0.4511, 0.3065, 0.4511, 0.122, 0.8088, 0.2919, 0.8088, 0.3128, 0.7564, 0.3128, 0.7564, 0.2919, 0.5914, 0.6091, 0.694, 0.6091, 0.694, 0.7912, 0.5914, 0.7912, 0.1367, 0.3484, 0.03609, 0.3484, 0.03609, 0.3044, 0.1367, 0.3044, 0.034, 0.3463, 0.034, 0.3044, 0.03609, 0.3044, 0.03609, 0.3484, 0.2415, 0.3484, 0.1409, 0.3484, 0.1409, 0.3085, 0.2415, 0.3085, 0.8612, 0.2919, 0.8612, 0.3128, 0.8088, 0.3128, 0.8088, 0.2919, 0.034, 0.034, 0.1346, 0.034, 0.1367, 0.03609, 0.03609, 0.03609, 0.034, 0.9208, 0.1388, 0.9208, 0.1388, 0.9229, 0.03609, 0.9229, 0.4543, 0.6935, 0.3492, 0.6935, 0.3513, 0.6914, 0.4522, 0.6914, 0.2436, 0.9333, 0.1388, 0.9333, 0.1388, 0.9312, 0.2436, 0.9312, 0.2442, 0.6914, 0.2442, 0.683, 0.3513, 0.683, 0.3513, 0.6914, 0.2436, 0.9229, 0.2436, 0.9312, 0.1388, 0.9312, 0.1388, 0.9229, 0.8612, 0.4061, 0.8612, 0.4491, 0.8088, 0.4491, 0.8088, 0.4061, 0.2415, 0.1199, 0.1367, 0.1199, 0.1367, 0.03609, 0.2415, 0.03609, 0.2436, 0.4532, 0.1388, 0.4532, 0.1409, 0.4511, 0.2415, 0.4511, 0.8612, 0.2395, 0.8612, 0.2919, 0.8088, 0.2919, 0.8088, 0.2395, 0.2415, 0.4511, 0.1409, 0.4511, 0.1409, 0.3484, 0.2415, 0.3484, 0.034, 0.4532, 0.034, 0.3505, 0.03609, 0.3484, 0.03609, 0.4511, 0.1367, 0.4511, 0.03609, 0.4511, 0.03609, 0.3484, 0.1367, 0.3484, 0.8088, 0.2395, 0.8088, 0.2919, 0.7564, 0.2919, 0.7564, 0.2395, 0.9136, 0.2395, 0.9136, 0.2919, 0.8612, 0.2919, 0.8612, 0.2395, 0.2415, 0.4511, 0.2415, 0.3484, 0.2436, 0.3484, 0.2436, 0.4532, 0.2457, 0.3065, 0.2457, 0.3463, 0.2436, 0.3484, 0.2436, 0.3065, 0.6884, 0.3045, 0.6884, 0.3458, 0.6864, 0.3458, 0.6864, 0.3045, 0.5265, 0.7933, 0.5349, 0.7933, 0.5349, 0.8351, 0.5265, 0.8351, 0.6224, 0.3458, 0.6245, 0.3458, 0.6245, 0.447, 0.6224, 0.4491, 0.5914, 0.7912, 0.694, 0.7912, 0.694, 0.833, 0.5914, 0.833, 0.1409, 0.3085, 0.1409, 0.3484, 0.1388, 0.3484, 0.1388, 0.3065, 0.1367, 0.3044, 0.1388, 0.3065, 0.1388, 0.3484, 0.1367, 0.3484, 0.1409, 0.3085, 0.1388, 0.3065, 0.2436, 0.3065, 0.2415, 0.3085, 0.2436, 0.3065, 0.1388, 0.3065, 0.1367, 0.3044, 0.2415, 0.3044, 0.2415, 0.3044, 0.1367, 0.3044, 0.1367, 0.1199, 0.2415, 0.1199, 0.8612, 0.3128, 0.8612, 0.4061, 0.8088, 0.4061, 0.8088, 0.3128, 0.4532, 0.034, 0.4532, 0.1178, 0.4511, 0.1178, 0.4511, 0.03609, 0.5265, 0.5232, 0.5349, 0.5232, 0.5349, 0.607, 0.5265, 0.607, 0.2457, 0.03609, 0.2457, 0.1178, 0.2436, 0.1199, 0.2436, 0.034, 0.2415, 0.3044, 0.2415, 0.1199, 0.2436, 0.1199, 0.2436, 0.3065, 0.3484, 0.3065, 0.2457, 0.3065, 0.2457, 0.122, 0.3484, 0.122, 0.9136, 0.3128, 0.9136, 0.4061, 0.8612, 0.4061, 0.8612, 0.3128, 0.5244, 0.7933, 0.5244, 0.607, 0.5265, 0.607, 0.5265, 0.7933, 0.6781, 0.3045, 0.6781, 0.1207, 0.6864, 0.1207, 0.6864, 0.3045, 0.6245, 0.3458, 0.6224, 0.3458, 0.6224, 0.3045, 0.6245, 0.3066, 0.8088, 0.3128, 0.8088, 0.4061, 0.7564, 0.4061, 0.7564, 0.3128, 0.1367, 0.3044, 0.03609, 0.3044, 0.03609, 0.1199, 0.1367, 0.1199, 0.034, 0.3044, 0.034, 0.122, 0.03609, 0.1199, 0.03609, 0.3044, 0.1409, 0.3484, 0.1409, 0.4511, 0.1388, 0.4532, 0.1388, 0.3484, 0.1367, 0.3484, 0.1388, 0.3484, 0.1388, 0.4532, 0.1367, 0.4511, 0.3484, 0.3505, 0.3484, 0.3484, 0.4532, 0.3484, 0.4511, 0.3505, 0.3484, 0.3463, 0.4511, 0.3463, 0.4532, 0.3484, 0.3484, 0.3484, 0.05168, 0.8333, 0.05168, 0.864, 0.04144, 0.8538, 0.04144, 0.8333, 0.05168, 0.8323, 0.06192, 0.8323, 0.06192, 0.8333, 0.05168, 0.8333, 0.06294, 0.8333, 0.06294, 0.864, 0.06192, 0.864, 0.06192, 0.8333, 0.05096, 0.8647, 0.04072, 0.8545, 0.04144, 0.8538, 0.05168, 0.864, 0.04042, 0.8538, 0.04042, 0.8333, 0.04144, 0.8333, 0.04144, 0.8538, 0.06192, 0.865, 0.05168, 0.865, 0.05168, 0.864, 0.06192, 0.864, 0.04144, 0.8323, 0.05168, 0.8323, 0.05168, 0.8333, 0.04144, 0.8333, 0.06192, 0.8333, 0.06192, 0.864, 0.05168, 0.864, 0.05168, 0.8333, 0.3534, 0.6284, 0.3534, 0.5233, 0.4543, 0.5233, 0.4543, 0.6284, 0.676, 0.1187, 0.676, 0.03606, 0.6781, 0.03813, 0.6781, 0.1207, 0.5893, 0.5212, 0.694, 0.5212, 0.694, 0.6049, 0.5893, 0.6049, 0.3492, 0.6284, 0.3492, 0.5233, 0.3513, 0.5212, 0.3513, 0.6273, 0.3534, 0.6284, 0.3513, 0.6273, 0.3513, 0.5212, 0.3534, 0.5233, 0.6245, 0.1228, 0.5212, 0.1228, 0.5212, 0.1207, 0.6245, 0.1207, 0.4511, 0.122, 0.4511, 0.1199, 0.4532, 0.122, 0.676, 0.1187, 0.6781, 0.1207, 0.676, 0.1228, 0.674, 0.1207, 0.2436, 0.1199, 0.3473, 0.1199, 0.3484, 0.122, 0.2457, 0.122, 0.2457, 0.3463, 0.3484, 0.3463, 0.3484, 0.3484, 0.2436, 0.3484, 0.2457, 0.3505, 0.2436, 0.3484, 0.3484, 0.3484, 0.3484, 0.3505, 0.2457, 0.1178, 0.3484, 0.1178, 0.3473, 0.1199, 0.2436, 0.1199, 0.966, 0.3128, 0.966, 0.4061, 0.9136, 0.4061, 0.9136, 0.3128, 0.4511, 0.3065, 0.3484, 0.3065, 0.3484, 0.122, 0.4511, 0.122, 0.966, 0.2919, 0.966, 0.3128, 0.9136, 0.3128, 0.9136, 0.2919, 0.4511, 0.3463, 0.3484, 0.3463, 0.3484, 0.3065, 0.4511, 0.3065, 0.4511, 0.1178, 0.3484, 0.1178, 0.3484, 0.03609, 0.4511, 0.03609, 0.966, 0.4061, 0.966, 0.4491, 0.9136, 0.4491, 0.9136, 0.4061, 0.2442, 0.6935, 0.1391, 0.6935, 0.1391, 0.6914, 0.2442, 0.6914, 0.6265, 0.3458, 0.6265, 0.3045, 0.676, 0.3045, 0.676, 0.3458, 0.3484, 0.1178, 0.4511, 0.1178, 0.4511, 0.1199, 0.3473, 0.1199, 0.1412, 0.6284, 0.1412, 0.5233, 0.2442, 0.5233, 0.2442, 0.6284, 0.2442, 0.6284, 0.2442, 0.5233, 0.3492, 0.5233, 0.3492, 0.6284, 0.3473, 0.1199, 0.4511, 0.1199, 0.4511, 0.122, 0.3484, 0.122, 0.4532, 0.1178, 0.4511, 0.1199, 0.4511, 0.1178, 0.034, 0.6284, 0.034, 0.5233, 0.137, 0.5233, 0.137, 0.6284, 0.034, 0.6809, 0.137, 0.6809, 0.1391, 0.683, 0.0361, 0.683, 0.2436, 0.034, 0.3463, 0.034, 0.3484, 0.03609, 0.2457, 0.03609, 0.1412, 0.6284, 0.1412, 0.6809, 0.1391, 0.6788, 0.1391, 0.6273, 0.137, 0.6284, 0.137, 0.5233, 0.1391, 0.5212, 0.1391, 0.6273, 0.3484, 0.9229, 0.3463, 0.9208, 0.3484, 0.9187, 0.3505, 0.9208, 0.3463, 0.4532, 0.2436, 0.4532, 0.2457, 0.4511, 0.3484, 0.4511, 0.676, 0.4491, 0.676, 0.3458, 0.6781, 0.3458, 0.6781, 0.447, 0.6265, 0.4491, 0.6265, 0.3458, 0.676, 0.3458, 0.676, 0.4491, 0.3484, 0.4511, 0.2457, 0.4511, 0.2457, 0.3505, 0.3484, 0.3505, 0.4511, 0.4511, 0.3484, 0.4511, 0.3484, 0.3505, 0.4511, 0.3505, 0.4532, 0.8705, 0.3505, 0.8705, 0.3484, 0.8684, 0.4511, 0.8684, 0.6265, 0.3458, 0.6265, 0.4491, 0.6245, 0.447, 0.6245, 0.3458, 0.5212, 0.4491, 0.5212, 0.3458, 0.6224, 0.3458, 0.6224, 0.4491, 0.1412, 0.5233, 0.1412, 0.6284, 0.1391, 0.6273, 0.1391, 0.5212, 0.2442, 0.6809, 0.2442, 0.6284, 0.3492, 0.6284, 0.3492, 0.6809, 0.1412, 0.6809, 0.1412, 0.6284, 0.2442, 0.6284, 0.2442, 0.6809, 0.5212, 0.1187, 0.5212, 0.03606, 0.6245, 0.03606, 0.6245, 0.1187, 0.5212, 0.3045, 0.5212, 0.1228, 0.6245, 0.1228, 0.6245, 0.3045, 0.6265, 0.3045, 0.6265, 0.3458, 0.6245, 0.3458, 0.6245, 0.3066, 0.676, 0.1228, 0.6245, 0.1228, 0.6245, 0.1207, 0.674, 0.1207, 0.3534, 0.6809, 0.3513, 0.6788, 0.3513, 0.6273, 0.3534, 0.6284, 0.3492, 0.6809, 0.3492, 0.6284, 0.3513, 0.6273, 0.3513, 0.6788, 0.3534, 0.6809, 0.3534, 0.6284, 0.4543, 0.6284, 0.4543, 0.6809, 0.5212, 0.1187, 0.6245, 0.1187, 0.6245, 0.1207, 0.5212, 0.1207, 0.1388, 0.7636, 0.1388, 0.8684, 0.034, 0.8705, 0.034, 0.7636, 0.4532, 0.3065, 0.4532, 0.3484, 0.4511, 0.3463, 0.4511, 0.3065, 0.6245, 0.3045, 0.6245, 0.1228, 0.676, 0.1228, 0.676, 0.3045, 0.4532, 0.4532, 0.3505, 0.4532, 0.3484, 0.4511, 0.4511, 0.4511, 0.4532, 0.7636, 0.4532, 0.8663, 0.3505, 0.8663, 0.3505, 0.7636, 0.5212, 0.3458, 0.5212, 0.3045, 0.6224, 0.3045, 0.6224, 0.3458, 0.6245, 0.3066, 0.6224, 0.3045, 0.6265, 0.3045, 0.5914, 0.7912, 0.5893, 0.7912, 0.5893, 0.607, 0.5914, 0.6091, 0.5914, 0.833, 0.5893, 0.8351, 0.5893, 0.7912, 0.5914, 0.7912, 0.6961, 0.8351, 0.5893, 0.8351, 0.5914, 0.833, 0.694, 0.833, 0.5872, 0.8372, 0.5893, 0.8351, 0.6961, 0.8351, 0.694, 0.8372, 0.5872, 0.7912, 0.5872, 0.6091, 0.5893, 0.607, 0.5893, 0.7912, 0.5872, 0.8372, 0.5872, 0.7912, 0.5893, 0.7912, 0.5893, 0.8351, 0.1388, 0.8684, 0.1388, 0.9208, 0.034, 0.9208, 0.034, 0.8705, 0.537, 0.6091, 0.537, 0.7912, 0.5349, 0.7933, 0.5349, 0.607, 0.537, 0.7912, 0.537, 0.8372, 0.5349, 0.8351, 0.5349, 0.7933, 0.537, 0.5212, 0.537, 0.6049, 0.5349, 0.607, 0.5349, 0.5232, 0.3505, 0.8663, 0.4532, 0.8663, 0.4511, 0.8684, 0.3484, 0.8684, 0.3463, 0.8684, 0.3463, 0.9208, 0.2436, 0.9208, 0.2436, 0.8684, 0.2436, 0.8684, 0.2436, 0.9208, 0.1388, 0.9208, 0.1388, 0.8684, 0.2436, 0.7636, 0.2436, 0.8684, 0.1388, 0.8684, 0.1388, 0.7636, 0.3463, 0.7636, 0.3463, 0.8684, 0.2436, 0.8684, 0.2436, 0.7636, 0.537, 0.7912, 0.5872, 0.7912, 0.5872, 0.8372, 0.537, 0.8372, 0.537, 0.8372, 0.5872, 0.8372, 0.5872, 0.9398, 0.537, 0.9398, 0.3463, 0.8684, 0.3463, 0.7636, 0.3484, 0.7615, 0.3484, 0.8684, 0.3505, 0.7636, 0.3505, 0.8663, 0.3484, 0.8684, 0.3484, 0.7615, 0.3463, 0.9208, 0.3463, 0.8684, 0.3484, 0.8684, 0.3484, 0.9187, 0.1412, 0.6809, 0.2442, 0.6809, 0.2442, 0.683, 0.1391, 0.683, 0.2442, 0.6809, 0.3492, 0.6809, 0.3513, 0.683, 0.2442, 0.683, 0.6245, 0.1187, 0.676, 0.1187, 0.674, 0.1207, 0.6245, 0.1207, 0.3492, 0.6809, 0.3513, 0.6788, 0.3534, 0.6809, 0.3513, 0.683, 0.2436, 0.9208, 0.3463, 0.9208, 0.3484, 0.9229, 0.2436, 0.9229, 0.1412, 0.6809, 0.1391, 0.683, 0.137, 0.6809, 0.1391, 0.6788, 0.6245, 0.1187, 0.6245, 0.03606, 0.676, 0.03606, 0.676, 0.1187, 0.4532, 0.8705, 0.4532, 0.9208, 0.3505, 0.9208, 0.3505, 0.8705, 0.137, 0.6809, 0.137, 0.6284, 0.1391, 0.6273, 0.1391, 0.6788, 0.034, 0.6809, 0.034, 0.6284, 0.137, 0.6284, 0.137, 0.6809, 0.537, 0.5212, 0.5893, 0.5212, 0.5893, 0.6049, 0.537, 0.6049, 0.537, 0.6091, 0.5872, 0.6091, 0.5872, 0.7912, 0.537, 0.7912, 0.676, 0.3045, 0.676, 0.1228, 0.6781, 0.1207, 0.6781, 0.3045, 0.3505, 0.8705, 0.3505, 0.9208, 0.3484, 0.9187, 0.3484, 0.8684, 0.537, 0.6049, 0.5893, 0.6049, 0.5893, 0.607, 0.5391, 0.607, 0.3534, 0.6809, 0.4543, 0.6809, 0.4522, 0.683, 0.3513, 0.683, 0.5872, 0.6091, 0.537, 0.6091, 0.5391, 0.607, 0.5893, 0.607, 0.694, 0.6091, 0.5914, 0.6091, 0.5893, 0.607, 0.6961, 0.607, 0.5893, 0.6049, 0.694, 0.6049, 0.6961, 0.607, 0.5893, 0.607, 0.537, 0.6091, 0.5349, 0.607, 0.537, 0.6049, 0.5391, 0.607, 0.4532, 0.9229, 0.4553, 0.9229, 0.4553, 0.9312, 0.4532, 0.9312, 0.4511, 0.9229, 0.4532, 0.9229, 0.4532, 0.9312, 0.4511, 0.9312, 0.6781, 0.1207, 0.6781, 0.03813, 0.6864, 0.03813, 0.6864, 0.1207, 0.1388, 0.9229, 0.1388, 0.9312, 0.03609, 0.9312, 0.03609, 0.9229, 0.5265, 0.8351, 0.5349, 0.8351, 0.5349, 0.9377, 0.5265, 0.9377, 0.1391, 0.6935, 0.034, 0.6935, 0.0361, 0.6914, 0.1391, 0.6914, 0.6884, 0.3458, 0.6884, 0.4491, 0.6864, 0.447, 0.6864, 0.3458, 0.1388, 0.9333, 0.034, 0.9333, 0.03609, 0.9312, 0.1388, 0.9312, 0.4543, 0.683, 0.4564, 0.683, 0.4564, 0.6914, 0.4543, 0.6914, 0.4522, 0.683, 0.4543, 0.683, 0.4543, 0.6914, 0.4522, 0.6914, 0.5349, 0.9377, 0.5349, 0.9398, 0.5265, 0.9398, 0.5265, 0.9377, 0.5349, 0.9398, 0.5349, 0.9419, 0.5265, 0.9419, 0.5265, 0.9398, 0.6781, 0.447, 0.6781, 0.3458, 0.6864, 0.3458, 0.6864, 0.447, 0.5244, 0.9398, 0.5244, 0.8351, 0.5265, 0.8351, 0.5265, 0.9377, 0.6884, 0.03606, 0.6884, 0.1207, 0.6864, 0.1207, 0.6864, 0.03813, 0.966, 0.2395, 0.966, 0.2919, 0.9136, 0.2919, 0.9136, 0.2395, 0.4532, 0.9333, 0.3484, 0.9333, 0.3484, 0.9312, 0.4511, 0.9312, 0.0361, 0.6914, 0.0361, 0.683, 0.1391, 0.683, 0.1391, 0.6914, 0.4511, 0.9229, 0.4511, 0.9312, 0.3484, 0.9312, 0.3484, 0.9229, 0.6781, 0.03606, 0.6781, 0.034, 0.6864, 0.034, 0.6864, 0.03606, 0.6781, 0.03813, 0.6781, 0.03606, 0.6864, 0.03606, 0.6864, 0.03813])
me_cube.materials.append(mat_material)
me_cube.materials.append(mat_material_001)
me_cube.use_remesh_preserve_volume = False
me_cube.use_remesh_preserve_attributes = False
me_cube.use_mirror_vertex_groups = False
me_cube.update()

# ---- objects
ob_ucx_f_d_5x5_l_2 = bpy.data.objects.new('UCX_f_D_5x5_L_2', me_cube_001)
ob_f_d_5x5_l_2 = bpy.data.objects.new('f_D_5x5_L_2', me_cube)
ob_lamp = bpy.data.objects.new('Lamp', light_lamp)
ob_camera = bpy.data.objects.new('Camera', cam_camera)

# ---- transforms, parenting, visibility, modifiers, constraints
ob_ucx_f_d_5x5_l_2.location = (0.0, 0.0, 0.0)
ob_ucx_f_d_5x5_l_2.hide_viewport = True
ob_ucx_f_d_5x5_l_2.lineart.crease_threshold = 0.0
ob_f_d_5x5_l_2.location = (0.0, 0.0, 0.0)
ob_f_d_5x5_l_2.lock_rotations_4d = False
ob_f_d_5x5_l_2.empty_display_type = 'ARROWS'
ob_f_d_5x5_l_2.lineart.crease_threshold = 0.0
ob_lamp.location = (-4.482, 3.725, 4.51)
ob_lamp.rotation_euler = (0.6503, 0.05522, 1.866)
ob_lamp.lock_rotations_4d = False
ob_lamp.empty_display_type = 'ARROWS'
ob_lamp.color = (0.0, 0.0, 0.0, 0.0)
ob_lamp.hide_viewport = True
ob_lamp.lineart.crease_threshold = 0.0
ob_camera.location = (7.481, -6.508, 5.344)
ob_camera.rotation_euler = (1.109, 0.01082, 0.8149)
ob_camera.lock_rotations_4d = False
ob_camera.empty_display_type = 'ARROWS'
ob_camera.color = (0.0, 0.0, 0.0, 0.0)
ob_camera.hide_viewport = True
ob_camera.display_type = 'WIRE'
ob_camera.lineart.crease_threshold = 0.0

# ---- collection membership
col_collection_1.objects.link(ob_ucx_f_d_5x5_l_2)
col_collection_1.objects.link(ob_f_d_5x5_l_2)
col_collection_1.objects.link(ob_lamp)
col_collection_1.objects.link(ob_camera)

# ---- scene / render settings (as saved in the file)
scene.camera = ob_camera
scene.frame_start = 1; scene.frame_end = 250; scene.frame_set(1)
scene.render.engine = 'BLENDER_EEVEE_NEXT'
scene.render.image_settings.compression = 90
scene.render.resolution_percentage = 50
scene.render.dither_intensity = 0.0
scene.cycles.use_denoising = False
scene.cycles.samples = 10
scene.cycles.sampling_pattern = 'TABULATED_SOBOL'
scene.cycles.light_sampling_threshold = 0.0
scene.cycles.use_adaptive_sampling = False
scene.cycles.use_light_tree = False
scene.cycles.blur_glossy = 0.0
scene.cycles.volume_bounces = 1
scene.cycles.pixel_filter_type = 'GAUSSIAN'
scene.cycles.sample_clamp_indirect = 0.0
scene.view_settings.view_transform = 'Standard'
bpy.context.view_layer.update()
